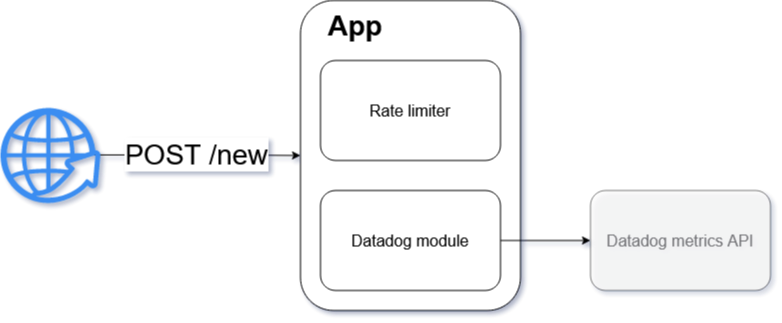

The diagram above was exported from draw.io. Its source (the exported page's mxGraphModel, read from the mxfile embedded in the PNG):
<mxGraphModel dx="1673" dy="835" grid="1" gridSize="10" guides="1" tooltips="1" connect="1" arrows="1" fold="1" page="1" pageScale="1.5" pageWidth="1169" pageHeight="826" background="none" math="0" shadow="0">
  <root>
    <mxCell id="0" style=";html=1;" />
    <mxCell id="1" style=";html=1;" parent="0" />
    <mxCell id="Ne5UwmtRAceN48FHf7E--2" value="" style="rounded=1;whiteSpace=wrap;html=1;" vertex="1" parent="1">
      <mxGeometry x="780" y="500" width="220" height="310" as="geometry" />
    </mxCell>
    <mxCell id="Ne5UwmtRAceN48FHf7E--3" value="&lt;div style=&quot;font-size: 16px&quot;&gt;Rate limiter&lt;/div&gt;" style="rounded=1;whiteSpace=wrap;html=1;fontSize=16;" vertex="1" parent="1">
      <mxGeometry x="800" y="560" width="180" height="100" as="geometry" />
    </mxCell>
    <mxCell id="Ne5UwmtRAceN48FHf7E--6" style="edgeStyle=orthogonalEdgeStyle;rounded=0;orthogonalLoop=1;jettySize=auto;html=1;exitX=1;exitY=0.5;exitDx=0;exitDy=0;entryX=0;entryY=0.5;entryDx=0;entryDy=0;fontSize=16;" edge="1" parent="1" source="Ne5UwmtRAceN48FHf7E--4" target="Ne5UwmtRAceN48FHf7E--5">
      <mxGeometry relative="1" as="geometry" />
    </mxCell>
    <mxCell id="Ne5UwmtRAceN48FHf7E--4" value="Datadog module" style="rounded=1;whiteSpace=wrap;html=1;fontSize=16;" vertex="1" parent="1">
      <mxGeometry x="800" y="690" width="180" height="100" as="geometry" />
    </mxCell>
    <mxCell id="Ne5UwmtRAceN48FHf7E--5" value="Datadog metrics API" style="rounded=1;whiteSpace=wrap;html=1;fontSize=16;opacity=50;textOpacity=50;" vertex="1" parent="1">
      <mxGeometry x="1070" y="690" width="180" height="100" as="geometry" />
    </mxCell>
    <mxCell id="Ne5UwmtRAceN48FHf7E--7" value="App" style="text;html=1;strokeColor=none;fillColor=none;align=center;verticalAlign=middle;whiteSpace=wrap;rounded=0;fontSize=28;fontStyle=1" vertex="1" parent="1">
      <mxGeometry x="780" y="500" width="110" height="50" as="geometry" />
    </mxCell>
    <mxCell id="Ne5UwmtRAceN48FHf7E--9" value="POST /new" style="edgeStyle=orthogonalEdgeStyle;rounded=0;orthogonalLoop=1;jettySize=auto;html=1;exitX=0.899;exitY=0.494;exitDx=0;exitDy=0;entryX=0;entryY=0.5;entryDx=0;entryDy=0;fontSize=28;exitPerimeter=0;" edge="1" parent="1" source="Ne5UwmtRAceN48FHf7E--10" target="Ne5UwmtRAceN48FHf7E--2">
      <mxGeometry relative="1" as="geometry">
        <mxPoint x="450" y="655" as="sourcePoint" />
      </mxGeometry>
    </mxCell>
    <mxCell id="Ne5UwmtRAceN48FHf7E--10" value="" style="sketch=0;html=1;aspect=fixed;strokeColor=none;shadow=0;align=center;verticalAlign=top;fillColor=#3B8DF1;shape=mxgraph.gcp2.globe_world;fontSize=28;" vertex="1" parent="1">
      <mxGeometry x="480" y="607.5" width="100" height="95" as="geometry" />
    </mxCell>
  </root>
</mxGraphModel>